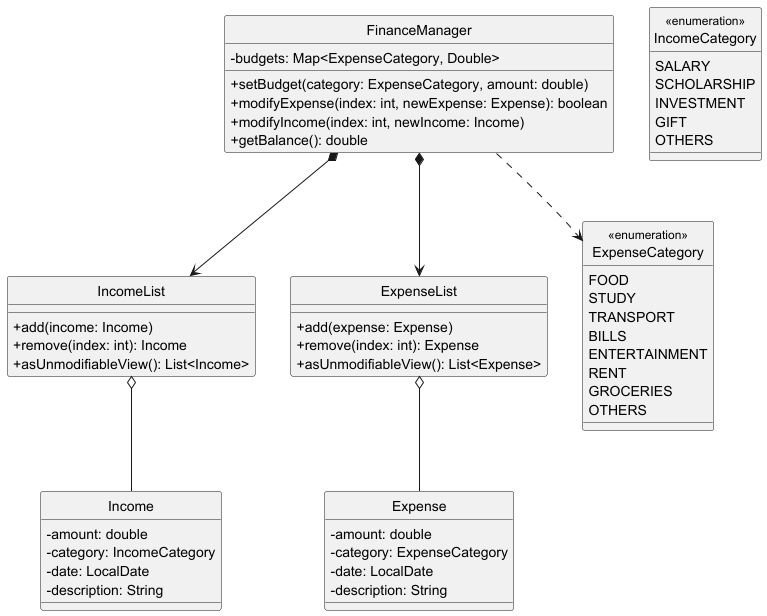

The diagram above was rendered by PlantUML. Its source (embedded in the PNG):
@startuml
hide circle
skinparam classStereotypeFontStyle normal
skinparam classAttributeIconSize 0

class FinanceManager {
    - budgets: Map<ExpenseCategory, Double>
    + setBudget(category: ExpenseCategory, amount: double)
    + modifyExpense(index: int, newExpense: Expense): boolean
    + modifyIncome(index: int, newIncome: Income)
    + getBalance(): double
}

class Income {
    - amount: double
    - category: IncomeCategory
    - date: LocalDate
    - description: String
}

class Expense {
    - amount: double
    - category: ExpenseCategory
    - date: LocalDate
    - description: String
}

class IncomeList {
    + add(income: Income)
    + remove(index: int): Income
    + asUnmodifiableView(): List<Income>
}

class ExpenseList {
    + add(expense: Expense)
    + remove(index: int): Expense
    + asUnmodifiableView(): List<Expense>
}

class ExpenseCategory <<enumeration>> {
    FOOD
    STUDY
    TRANSPORT
    BILLS
    ENTERTAINMENT
    RENT
    GROCERIES
    OTHERS
}

class IncomeCategory <<enumeration>> {
    SALARY
    SCHOLARSHIP
    INVESTMENT
    GIFT
    OTHERS
}

FinanceManager *--> IncomeList
FinanceManager *--> ExpenseList
FinanceManager ..> ExpenseCategory
IncomeList o-- Income
ExpenseList o-- Expense

@enduml